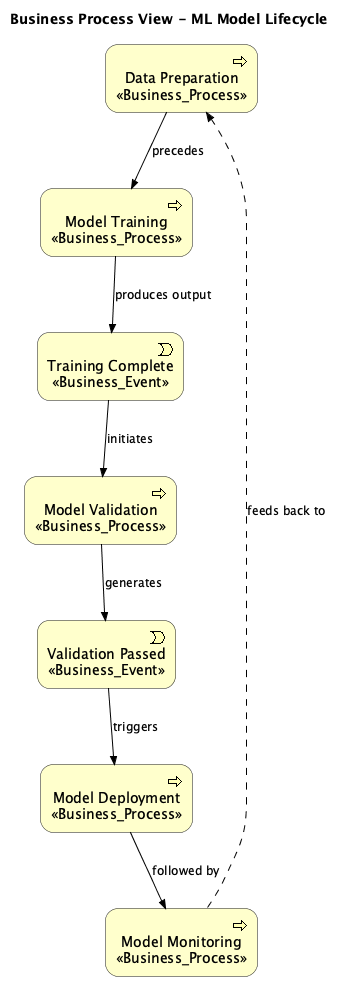

The diagram above was rendered by PlantUML. Its source (embedded in the PNG):
@startuml
!include <archimate/Archimate>

title Business Process View - ML Model Lifecycle

' Description: End-to-end ML model lifecycle process flow


' Elements
Business_Process(data_prep, "Data Preparation\n<<Business_Process>>")
Business_Process(model_training, "Model Training\n<<Business_Process>>")
Business_Process(model_validation, "Model Validation\n<<Business_Process>>")
Business_Process(model_deployment, "Model Deployment\n<<Business_Process>>")
Business_Process(model_monitoring, "Model Monitoring\n<<Business_Process>>")
Business_Event(training_event, "Training Complete\n<<Business_Event>>")
Business_Event(deployment_event, "Validation Passed\n<<Business_Event>>")

' Relationships
Rel_Triggering(data_prep, model_training, "precedes")
Rel_Triggering(model_training, training_event, "produces output")
Rel_Triggering(training_event, model_validation, "initiates")
Rel_Triggering(model_validation, deployment_event, "generates")
Rel_Triggering(deployment_event, model_deployment, "triggers")
Rel_Triggering(model_deployment, model_monitoring, "followed by")
Rel_Flow(model_monitoring, data_prep, "feeds back to")

@enduml